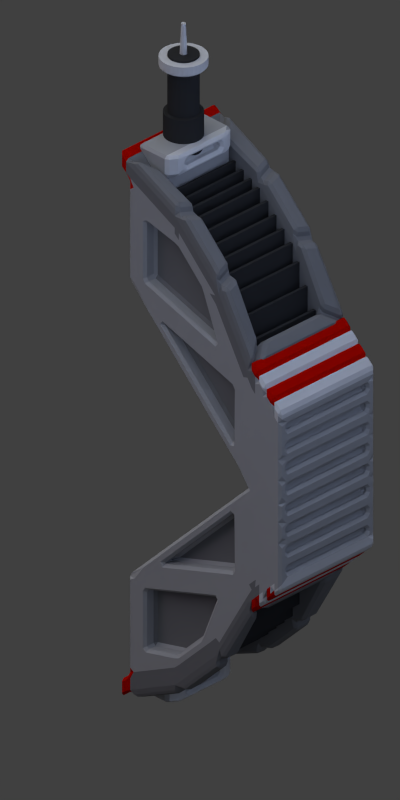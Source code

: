 # Source: generator_limiter.blend  (saved by Blender 2.79.0; exported with 4.5.12 LTS)
import bpy
from mathutils import Matrix  # noqa: F401  (used for matrix-valued properties, if any)

bpy.ops.wm.read_factory_settings(use_empty=True)
scene = bpy.context.scene
scene.name = 'Scene'

# ---- collections
col_collection_1 = bpy.data.collections.new('Collection 1'); scene.collection.children.link(col_collection_1)
col_collection_8 = bpy.data.collections.new('Collection 8'); scene.collection.children.link(col_collection_8)

# ---- materials (node trees are filled in below, after node groups)
mat_material_012 = bpy.data.materials.new('Material.012')
mat_material_012.alpha_threshold = 0.0
mat_material_012.use_transparent_shadow = False
mat_material_012.diffuse_color = (0.3694, 0.3694, 0.3694, 1.0)
mat_material_012.roughness = 0.5
mat_material_011 = bpy.data.materials.new('Material.011')
mat_material_011.alpha_threshold = 0.0
mat_material_011.use_transparent_shadow = False
mat_material_011.diffuse_color = (0.6074, 0.6074, 0.6074, 1.0)
mat_material_011.roughness = 0.5
mat_material_003 = bpy.data.materials.new('Material.003')
mat_material_003.alpha_threshold = 0.0
mat_material_003.use_transparent_shadow = False
mat_material_003.diffuse_color = (0.1845, 0.1845, 0.1845, 1.0)
mat_material_003.roughness = 0.5
mat_material_003.line_color = (0.0, 0.0, 0.0, 1.0)
mat_material_009 = bpy.data.materials.new('Material.009')
mat_material_009.alpha_threshold = 0.0
mat_material_009.use_transparent_shadow = False
mat_material_009.diffuse_color = (0.504, 0.002417, 0.0, 1.0)
mat_material_009.roughness = 0.5
mat_material_009.specular_intensity = 0.1774
mat_material_002 = bpy.data.materials.new('Material.002')
mat_material_002.alpha_threshold = 0.0
mat_material_002.use_transparent_shadow = False
mat_material_002.diffuse_color = (0.03411, 0.03411, 0.03411, 1.0)
mat_material_002.roughness = 0.5
mat_material_002.specular_intensity = 0.15
mat_material_002.line_color = (0.0, 0.0, 0.0, 1.0)
mat_material_006 = bpy.data.materials.new('Material.006')
mat_material_006.alpha_threshold = 0.0
mat_material_006.use_transparent_shadow = False
mat_material_006.diffuse_color = (0.6074, 0.6074, 0.6074, 1.0)
mat_material_006.roughness = 0.5

# ---- material node trees

# ---- world
world_world = bpy.data.worlds.new('World'); scene.world = world_world
world_world.color = (0.05088, 0.05088, 0.05088)
world_world.use_sun_shadow = False
world_world.sun_shadow_jitter_overblur = 0.0
world_world.cycles.sampling_method = 'NONE'
world_world.cycles.sample_map_resolution = 256

# ---- cameras
cam_camera = bpy.data.cameras.new('Camera')
cam_camera.type = 'ORTHO'
cam_camera.clip_end = 100.0
cam_camera.lens = 35.0
cam_camera.sensor_width = 32.0
cam_camera.sensor_height = 18.0
cam_camera.ortho_scale = 0.7
cam_camera.dof.focus_distance = 0.0
cam_camera.dof.aperture_fstop = 128.0

# ---- lights
light_lamp_004 = bpy.data.lights.new('Lamp.004', 'POINT')
light_lamp_004.color = (0.4993, 0.6306, 1.0)
light_lamp_004.transmission_factor = 0.0
light_lamp_004.cutoff_distance = 30.0
light_lamp_004.energy = 20.0
light_lamp_004.shadow_buffer_clip_start = 1.001
light_lamp_004.shadow_soft_size = 1.0
light_lamp_004.shadow_maximum_resolution = 0.006
light_lamp_004.use_absolute_resolution = True
light_lamp_004.cycles.use_multiple_importance_sampling = False
light_lamp_002 = bpy.data.lights.new('Lamp.002', 'POINT')
light_lamp_002.color = (0.4993, 0.6306, 1.0)
light_lamp_002.transmission_factor = 0.0
light_lamp_002.cutoff_distance = 30.0
light_lamp_002.use_shadow = False
light_lamp_002.shadow_buffer_clip_start = 1.001
light_lamp_002.shadow_soft_size = 1.0
light_lamp_002.shadow_maximum_resolution = 0.006
light_lamp_002.use_absolute_resolution = True
light_lamp_002.cycles.use_multiple_importance_sampling = False
light_lamp_001 = bpy.data.lights.new('Lamp.001', 'POINT')
light_lamp_001.color = (1.0, 0.448, 0.9342)
light_lamp_001.transmission_factor = 0.0
light_lamp_001.cutoff_distance = 30.0
light_lamp_001.energy = 100.0
light_lamp_001.shadow_buffer_clip_start = 1.001
light_lamp_001.shadow_soft_size = 1.0
light_lamp_001.shadow_maximum_resolution = 0.006
light_lamp_001.use_absolute_resolution = True
light_lamp_001.cycles.use_multiple_importance_sampling = False
light_sun = bpy.data.lights.new('Sun', 'SUN')
light_sun.transmission_factor = 0.0
light_sun.angle = 1.571
light_sun.energy = 1.0
light_sun.shadow_buffer_clip_start = 0.5
light_sun.shadow_soft_size = 1.0
light_sun.shadow_cascade_max_distance = 1000.0
light_sun.cycles.use_multiple_importance_sampling = False
light_lamp = bpy.data.lights.new('Lamp', 'POINT')
light_lamp.color = (0.8969, 1.0, 0.7172)
light_lamp.transmission_factor = 0.0
light_lamp.cutoff_distance = 30.0
light_lamp.energy = 100.0
light_lamp.shadow_buffer_clip_start = 1.001
light_lamp.shadow_soft_size = 1.0
light_lamp.shadow_maximum_resolution = 0.006
light_lamp.use_absolute_resolution = True
light_lamp.cycles.use_multiple_importance_sampling = False

# ---- meshes
me_cube_001 = bpy.data.meshes.new('Cube.001')
me_cube_001.from_pydata([(-0.1146, 0.1746, 0.4876), (-0.1146, -0.1903, 0.1227), (-0.1146, 0.1746, -0.4876), (-0.1146, -0.1903, -0.1227), (0.1146, 0.1746, 0.4876), (0.1146, -0.1903, 0.1227), (-0.1146, 0.1746, 0.2898), (0.1146, 0.1746, 0.2898), (0.1146, 0.1746, -0.4876), (0.1146, -0.1903, -0.1227), (-0.1146, 0.1746, -0.2898), (0.1146, 0.1746, -0.2898), (-0.1146, 0.1746, -0.5219), (-0.1146, -0.1903, -0.1571), (0.1146, 0.1746, -0.5219), (0.1146, -0.1903, -0.1571), (-0.1146, 0.1746, 0.5219), (-0.1146, -0.1903, 0.1571), (0.1146, 0.1746, 0.5219), (0.1146, -0.1903, 0.1571), (-0.1146, -0.1173, 0.1957), (0.1146, -0.1173, 0.1957), (-0.1146, -0.1173, 0.23), (0.1146, -0.1173, 0.23), (-0.07721, 0.1495, 0.4969), (0.07721, 0.1495, 0.4969), (-0.07721, -0.0923, 0.2551), (0.07721, -0.0923, 0.2551), (-0.07721, 0.1495, 0.4252), (0.07721, 0.1495, 0.4252), (-0.07721, -0.0923, 0.1834), (0.07721, -0.0923, 0.1834), (-0.1146, -0.1356, 0.1775), (-0.1146, -0.1538, 0.1592), (-0.1146, -0.1721, 0.141), (0.1146, -0.1356, 0.1775), (0.1146, -0.1538, 0.1592), (0.1146, -0.1721, 0.141), (-0.1146, -0.1356, 0.2118), (-0.1146, -0.1538, 0.1935), (-0.1146, -0.1721, 0.1753), (0.1146, -0.1356, 0.2118), (0.1146, -0.1538, 0.1935), (0.1146, -0.1721, 0.1753), (-0.1146, -0.1356, 0.2299), (0.1146, -0.1356, 0.2299), (0.1146, -0.1173, 0.2481), (-0.1146, -0.1173, 0.2481), (-0.1146, -0.1903, 0.1751), (0.1146, -0.1903, 0.1751), (0.1146, -0.1721, 0.1934), (-0.1146, -0.1721, 0.1934), (-0.1146, -0.1721, 0.1934), (0.1146, -0.1721, 0.1934), (0.1146, -0.1538, 0.2116), (-0.1146, -0.1538, 0.2116), (-0.1146, -0.1538, 0.2116), (0.1146, -0.1538, 0.2116), (0.1146, -0.1356, 0.2299), (-0.1146, -0.1356, 0.2299), (0.1146, -0.1903, -6.706e-08), (-0.1146, -0.1903, -5.96e-08), (-0.1146, -0.1153, -5.215e-08), (0.1146, -0.1153, -5.96e-08), (-0.1146, -0.1173, -0.1957), (0.1146, -0.1173, -0.1957), (-0.1146, -0.1173, -0.23), (0.1146, -0.1173, -0.23), (-0.07721, 0.1495, -0.4969), (0.07721, 0.1495, -0.4969), (-0.07721, -0.0923, -0.2551), (0.07721, -0.0923, -0.2551), (-0.07721, 0.1495, -0.4252), (0.07721, 0.1495, -0.4252), (-0.07721, -0.0923, -0.1834), (0.07721, -0.0923, -0.1834), (-0.1146, -0.1356, -0.1775), (-0.1146, -0.1538, -0.1592), (-0.1146, -0.1721, -0.141), (0.1146, -0.1356, -0.1775), (0.1146, -0.1538, -0.1592), (0.1146, -0.1721, -0.141), (-0.1146, -0.1356, -0.2118), (-0.1146, -0.1538, -0.1935), (-0.1146, -0.1721, -0.1753), (0.1146, -0.1356, -0.2118), (0.1146, -0.1538, -0.1935), (0.1146, -0.1721, -0.1753), (-0.1146, -0.1356, -0.2299), (0.1146, -0.1356, -0.2299), (0.1146, -0.1173, -0.2481), (-0.1146, -0.1173, -0.2481), (-0.1146, -0.1903, -0.1751), (0.1146, -0.1903, -0.1751), (0.1146, -0.1721, -0.1934), (-0.1146, -0.1721, -0.1934), (-0.1146, -0.1721, -0.1934), (0.1146, -0.1721, -0.1934), (0.1146, -0.1538, -0.2116), (-0.1146, -0.1538, -0.2116), (-0.1146, -0.1538, -0.2116), (0.1146, -0.1538, -0.2116), (0.1146, -0.1356, -0.2299), (-0.1146, -0.1356, -0.2299), (-0.1146, 0.1945, 0.5037), (0.1146, 0.1945, 0.5037), (-0.1146, 0.1945, 0.538), (0.1146, 0.1945, 0.538), (-0.1146, -0.03726, 0.2487), (-0.1146, 0.1345, 0.4204), (-0.1146, 0.1345, 0.304), (-0.1146, 0.09475, 0.2372), (-0.1146, -0.0758, 0.0666), (-0.1146, -0.07701, 0.1818), (0.1146, -0.0758, 0.0666), (0.1146, 0.09476, 0.2372), (0.1146, -0.07701, 0.1818), (0.1146, 0.1345, 0.304), (0.1146, 0.1345, 0.4204), (0.1146, -0.03726, 0.2487), (-0.1146, 0.1945, -0.5037), (0.1146, 0.1945, -0.5037), (-0.1146, 0.1945, -0.538), (0.1146, 0.1945, -0.538), (-0.1146, -0.03726, -0.2487), (-0.1146, 0.1345, -0.4204), (-0.1146, 0.1345, -0.304), (-0.08862, 0.1345, 0.4204), (-0.08862, -0.03726, 0.2487), (-0.08862, 0.1345, 0.304), (-0.08862, -0.0758, 0.0666), (-0.08862, 0.09475, 0.2372), (-0.08862, -0.07701, 0.1818), (0.08862, 0.09476, 0.2372), (0.08862, -0.0758, 0.0666), (0.08862, -0.07701, 0.1818), (0.08862, 0.1345, 0.4204), (0.08862, 0.1345, 0.304), (0.08862, -0.03726, 0.2487), (-0.1146, 0.09476, -0.2372), (-0.1146, -0.0758, -0.0666), (-0.1146, -0.07701, -0.1818), (0.1146, -0.0758, -0.0666), (0.1146, 0.09476, -0.2372), (0.1146, -0.07701, -0.1818), (0.1146, 0.1345, -0.304), (0.1146, 0.1345, -0.4204), (0.1146, -0.03726, -0.2487), (0.1146, -0.1903, 0.04091), (0.1146, -0.1903, 0.08182), (-0.1146, -0.1903, 0.04091), (-0.1146, -0.1903, 0.08182), (-0.08862, 0.1345, -0.4204), (-0.08862, -0.03726, -0.2487), (-0.08862, 0.1345, -0.304), (-0.08862, -0.0758, -0.0666), (-0.08862, 0.09476, -0.2372), (-0.08862, -0.07701, -0.1818), (0.08862, 0.09476, -0.2372), (0.08862, -0.0758, -0.0666), (-0.09739, -0.1903, 0.133), (0.09739, -0.1903, 0.133), (0.09739, -0.1903, 0.1468), (-0.09739, -0.1903, 0.1468), (0.09739, -0.1903, 0.02865), (-0.09739, -0.1903, 0.02865), (-0.09739, -0.1903, 0.01226), (0.09739, -0.1903, 0.01226), (0.08862, -0.07701, -0.1818), (0.08862, 0.1345, -0.4204), (0.08862, 0.1345, -0.304), (0.08862, -0.03726, -0.2487), (0.09739, -0.1903, 0.1105), (-0.09739, -0.1903, 0.1105), (-0.09739, -0.1903, 0.09408), (0.09739, -0.1903, 0.09408), (0.09739, -0.1903, 0.06956), (-0.09739, -0.1903, 0.06956), (-0.09739, -0.1903, 0.05317), (0.09739, -0.1903, 0.05317), (0.1146, -0.1903, -0.04091), (0.1146, -0.1903, -0.08182), (-0.1146, -0.1903, -0.04091), (-0.1146, -0.1903, -0.08182), (-0.09739, -0.1903, -0.133), (0.09739, -0.1903, -0.133), (0.09739, -0.1903, -0.1468), (-0.09739, -0.1903, -0.1468), (0.09739, -0.1903, -0.02865), (-0.09739, -0.1903, -0.02865), (-0.09739, -0.1903, -0.01226), (0.09739, -0.1903, -0.01226), (0.09739, -0.176, 0.133), (-0.09739, -0.176, 0.133), (0.09739, -0.176, 0.1468), (-0.09739, -0.176, 0.1468), (-0.09739, -0.176, 0.02865), (0.09739, -0.176, 0.02865), (-0.09739, -0.176, 0.01226), (0.09739, -0.176, 0.01226), (0.09739, -0.1903, -0.1105), (-0.09739, -0.1903, -0.1105), (-0.09739, -0.1903, -0.09408), (0.09739, -0.1903, -0.09408), (-0.09739, -0.176, 0.1105), (0.09739, -0.176, 0.1105), (-0.09739, -0.176, 0.09408), (0.09739, -0.176, 0.09408), (-0.09739, -0.176, 0.06956), (0.09739, -0.176, 0.06956), (-0.09739, -0.176, 0.05317), (0.09739, -0.176, 0.05317), (0.09739, -0.1903, -0.06956), (-0.09739, -0.1903, -0.06956), (-0.09739, -0.1903, -0.05317), (0.09739, -0.1903, -0.05317), (0.09739, -0.176, -0.133), (-0.09739, -0.176, -0.133), (0.09739, -0.176, -0.1468), (-0.09739, -0.176, -0.1468), (-0.07721, 0.1195, 0.4969), (0.07721, 0.1195, 0.4969), (-0.07721, 0.1195, 0.4252), (0.07721, 0.1195, 0.4252), (-0.09739, -0.176, -0.02865), (0.09739, -0.176, -0.02865), (-0.09739, -0.176, -0.01226), (0.09739, -0.176, -0.01226), (-0.09739, -0.176, -0.1105), (0.09739, -0.176, -0.1105), (-0.09739, -0.176, -0.09408), (0.09739, -0.176, -0.09408), (-0.09739, -0.176, -0.06956), (0.09739, -0.176, -0.06956), (-0.09739, -0.176, -0.05317), (0.09739, -0.176, -0.05317), (-0.1146, 0.05783, 0.4292), (-0.1146, -0.03947, 0.3319), (0.1146, 0.05783, 0.4292), (0.1146, -0.03947, 0.3319), (-0.1146, 0.05783, 0.4635), (-0.1146, -0.03947, 0.3662), (0.1146, 0.05783, 0.4635), (0.1146, -0.03947, 0.3662), (-0.07721, 0.04948, 0.4551), (-0.07721, -0.03113, 0.3745), (0.07721, 0.04948, 0.4551), (0.07721, -0.03113, 0.3745), (-0.07721, 0.04948, 0.3835), (-0.07721, -0.03113, 0.3029), (0.07721, 0.04948, 0.3835), (0.07721, -0.03113, 0.3029), (-0.1146, 0.05783, 0.402), (-0.1146, 0.0005697, 0.3448), (0.1146, 0.0005697, 0.3448), (0.1146, 0.05783, 0.402), (-0.08862, 0.05783, 0.402), (-0.08862, 0.0005697, 0.3448), (0.08862, 0.0005697, 0.3448), (0.08862, 0.05783, 0.402), (-0.07721, 0.1195, -0.4969), (0.07721, 0.1195, -0.4969), (-0.07721, 0.1195, -0.4252), (0.07721, 0.1195, -0.4252), (-0.1146, 0.05783, -0.4292), (-0.1146, -0.03947, -0.3319), (0.1146, 0.05783, -0.4292), (0.1146, -0.03947, -0.3319), (-0.1146, 0.05783, -0.4635), (-0.1146, -0.03947, -0.3662), (0.1146, 0.05783, -0.4635), (0.1146, -0.03947, -0.3662), (-0.07721, 0.04948, -0.4551), (-0.07721, -0.03113, -0.3745), (0.07721, 0.04948, -0.4551), (0.07721, -0.03113, -0.3745), (-0.07721, 0.04948, -0.3835), (-0.07721, -0.03113, -0.3029), (0.07721, 0.04948, -0.3835), (0.07721, -0.03113, -0.3029), (-0.1146, 0.05783, -0.402), (-0.1146, 0.0005698, -0.3448), (0.1146, 0.0005698, -0.3448), (0.1146, 0.05783, -0.402), (-0.07721, 0.1495, 0.5367), (0.07721, 0.1495, 0.5367), (-0.07721, 0.1195, 0.5367), (0.07721, 0.1195, 0.5367), (-0.07721, 0.1879, 0.4969), (0.07721, 0.1879, 0.4969), (-0.07721, 0.1879, 0.5367), (0.07721, 0.1879, 0.5367), (-0.05656, 0.106, 0.4969), (0.05656, 0.106, 0.4969), (-0.05656, 0.106, 0.5367), (0.05656, 0.106, 0.5367), (-0.04224, 0.106, 0.5091), (0.04224, 0.106, 0.5091), (-0.04224, 0.106, 0.5245), (0.04224, 0.106, 0.5245), (-0.04224, 0.1242, 0.5091), (0.04224, 0.1242, 0.5091), (-0.04224, 0.1242, 0.5245), (0.04224, 0.1242, 0.5245), (0.1078, 0.06088, 0.481), (0.1078, 0.1558, 0.5285), (0.07743, 0.1354, 0.5082), (0.07743, 0.0541, 0.4742), (-0.09314, -0.1259, 0.2432), (0.09314, -0.1259, 0.2432), (0.06276, -0.1055, 0.2636), (-0.06276, -0.1055, 0.2636), (-0.1084, -0.05849, 0.3622), (-0.1084, -0.1218, 0.2516), (-0.078, -0.1014, 0.2719), (-0.078, -0.05171, 0.369), (-0.1078, 0.1558, 0.5285), (-0.1078, 0.06088, 0.481), (-0.07743, 0.0541, 0.4742), (-0.07743, 0.1354, 0.5082), (-0.1111, 0.03785, 0.4653), (-0.1111, -0.04124, 0.3862), (-0.0807, -0.03446, 0.3929), (-0.0807, 0.03107, 0.4585), (0.1084, -0.1218, 0.2516), (0.1084, -0.05849, 0.3622), (0.078, -0.05171, 0.369), (0.078, -0.1014, 0.2719), (0.1111, -0.04124, 0.3862), (0.1111, 0.03785, 0.4653), (0.0807, 0.03107, 0.4585), (0.0807, -0.03446, 0.3929), (-0.08862, 0.05783, -0.402), (-0.08862, 0.0005698, -0.3448), (0.08862, 0.0005698, -0.3448), (0.08862, 0.05783, -0.402), (-0.07721, 0.1495, -0.5367), (0.07721, 0.1495, -0.5367), (-0.07721, 0.1195, -0.5367), (0.07721, 0.1195, -0.5367), (-0.07721, 0.1879, -0.4969), (0.07721, 0.1879, -0.4969), (-0.07721, 0.1879, -0.5367), (0.07721, 0.1879, -0.5367), (-0.05656, 0.106, -0.4969), (0.05656, 0.106, -0.4969), (-0.05656, 0.106, -0.5367), (0.05656, 0.106, -0.5367), (-0.04224, 0.106, -0.5091), (0.04224, 0.106, -0.5091), (-0.04224, 0.106, -0.5245), (0.04224, 0.106, -0.5245), (-0.04224, 0.1242, -0.5091), (0.04224, 0.1242, -0.5091), (-0.04224, 0.1242, -0.5245), (0.04224, 0.1242, -0.5245), (0.1078, 0.06088, -0.481), (0.1078, 0.1558, -0.5285), (0.07743, 0.1354, -0.5082), (0.07743, 0.0541, -0.4742), (-0.09314, -0.1259, -0.2432), (0.09314, -0.1259, -0.2432), (0.06276, -0.1055, -0.2636), (-0.06276, -0.1055, -0.2636), (-0.1084, -0.05849, -0.3622), (-0.1084, -0.1218, -0.2516), (-0.078, -0.1014, -0.2719), (-0.078, -0.05171, -0.369), (-0.1078, 0.1558, -0.5285), (-0.1078, 0.06088, -0.481), (-0.07743, 0.0541, -0.4742), (-0.07743, 0.1354, -0.5082), (-0.1111, 0.03785, -0.4653), (-0.1111, -0.04124, -0.3862), (-0.0807, -0.03446, -0.3929), (-0.0807, 0.03107, -0.4585), (0.1084, -0.1218, -0.2516), (0.1084, -0.05849, -0.3622), (0.078, -0.05171, -0.369), (0.078, -0.1014, -0.2719), (0.1111, -0.04124, -0.3862), (0.1111, 0.03785, -0.4653), (0.0807, 0.03107, -0.4585), (0.0807, -0.03446, -0.3929)], [], [(4, 7, 6, 0), (14, 69, 68, 12), (8, 2, 10, 11), (15, 13, 92, 93), (64, 66, 82, 76), (190, 226, 227, 191), (87, 84, 96, 97), (185, 216, 218, 186), (68, 72, 276, 272), (9, 181, 203, 200), (77, 83, 84, 78), (0, 16, 106, 104), (18, 16, 24, 25), (34, 1, 17, 40), (60, 61, 190, 191), (238, 4, 18, 242), (35, 21, 23, 41), (237, 20, 22, 241), (246, 25, 29, 250), (248, 250, 29, 28), (24, 28, 222, 220), (26, 27, 31, 30), (245, 26, 30, 249), (5, 37, 43, 19), (37, 36, 42, 43), (36, 35, 41, 42), (20, 32, 38, 22), (32, 33, 39, 38), (33, 34, 40, 39), (44, 45, 46, 47), (41, 45, 44, 38), (23, 46, 45, 41), (22, 47, 46, 23), (38, 44, 47, 22), (48, 49, 50, 51), (19, 49, 48, 17), (43, 50, 49, 19), (40, 51, 50, 43), (17, 48, 51, 40), (52, 53, 54, 55), (43, 53, 52, 40), (42, 54, 53, 43), (39, 55, 54, 42), (40, 52, 55, 39), (56, 57, 58, 59), (42, 57, 56, 39), (41, 58, 57, 42), (38, 59, 58, 41), (39, 56, 59, 38), (7, 63, 62, 6), (36, 63, 35), (209, 208, 210, 211), (261, 263, 262, 260), (2, 264, 280, 125), (266, 270, 14, 8), (78, 84, 13, 3), (73, 263, 261, 69), (264, 265, 281, 280), (96, 99, 98, 97), (13, 84, 95, 92), (84, 87, 94, 95), (66, 67, 90, 91), (82, 66, 91, 88), (87, 15, 93, 94), (84, 83, 99, 96), (86, 87, 97, 98), (86, 83, 100, 101), (100, 103, 102, 101), (83, 86, 98, 99), (83, 82, 103, 100), (85, 86, 101, 102), (11, 10, 62, 63), (82, 85, 102, 103), (70, 74, 75, 71), (80, 79, 63), (2, 120, 122, 12), (188, 225, 224, 189), (265, 269, 66, 64), (233, 235, 234, 232), (183, 181, 212, 213), (12, 122, 123, 14), (121, 123, 122, 120), (8, 121, 120, 2), (229, 231, 230, 228), (81, 87, 86, 80), (205, 204, 206, 207), (105, 104, 106, 107), (16, 18, 107, 106), (4, 0, 104, 105), (18, 4, 105, 107), (1, 34, 33, 32, 20, 113, 112, 62, 61, 150, 151), (37, 5, 63), (5, 149, 148, 60, 63), (37, 63, 36), (21, 35, 63), (203, 231, 229, 200), (85, 82, 88, 89), (67, 85, 89, 90), (88, 91, 90, 89), (10, 2, 125, 126), (69, 341, 340, 68), (92, 95, 94, 93), (76, 82, 83, 77), (80, 86, 85, 79), (115, 116, 135, 133), (266, 8, 146, 283), (274, 278, 73, 69), (79, 85, 67, 65), (119, 117, 137, 138), (237, 253, 108, 20), (6, 110, 109, 0), (20, 108, 110, 6), (114, 115, 133, 134), (62, 112, 111, 6), (6, 111, 113, 20), (254, 119, 138, 258), (7, 115, 114, 63), (21, 116, 115, 7), (63, 114, 116, 21), (339, 347, 346, 338), (4, 118, 117, 7), (238, 255, 118, 4), (7, 117, 119, 21), (276, 72, 73, 278), (8, 11, 145, 146), (9, 15, 87, 81), (117, 118, 136, 137), (273, 277, 74, 70), (282, 334, 171, 147), (68, 260, 262, 72), (81, 63, 9), (63, 65, 144, 142), (14, 123, 121, 8), (275, 279, 278, 274), (128, 257, 256, 127, 129), (131, 130, 132), (134, 133, 135), (137, 136, 259, 258, 138), (9, 63, 60, 180, 181), (261, 339, 337, 69), (142, 159, 158, 143), (111, 112, 130, 131), (65, 11, 143, 144), (116, 114, 134, 135), (112, 113, 132, 130), (10, 64, 141, 139), (252, 109, 127, 256), (81, 80, 63), (113, 111, 131, 132), (65, 67, 271, 267), (109, 110, 129, 127), (143, 158, 168, 144), (62, 140, 141, 64, 76, 77, 78, 3, 183, 182, 61), (110, 108, 128, 129), (65, 63, 79), (217, 219, 218, 216), (197, 196, 198, 199), (193, 192, 194, 195), (280, 332, 152, 125), (183, 3, 201, 202), (11, 63, 142, 143), (62, 10, 139, 140), (64, 10, 126, 124), (2, 12, 268, 264), (141, 157, 156, 139), (5, 161, 160, 1), (19, 162, 161, 5), (17, 163, 162, 19), (1, 160, 163, 17), (178, 179, 211, 210), (150, 165, 164, 148), (61, 166, 165, 150), (60, 167, 166, 61), (148, 164, 167, 60), (181, 180, 215, 212), (147, 171, 170, 145), (265, 64, 124, 281), (214, 234, 235, 215), (213, 232, 234, 214), (177, 178, 210, 208), (1, 173, 172, 5), (151, 174, 173, 1), (149, 175, 174, 151), (5, 172, 175, 149), (225, 227, 226, 224), (151, 177, 176, 149), (150, 178, 177, 151), (148, 179, 178, 150), (149, 176, 179, 148), (144, 168, 159, 142), (11, 65, 147, 145), (145, 170, 169, 146), (156, 157, 155), (153, 154, 152, 332, 333), (176, 177, 208, 209), (215, 235, 233, 212), (159, 168, 158), (139, 156, 155, 140), (170, 171, 334, 335, 169), (164, 165, 196, 197), (179, 176, 209, 211), (140, 155, 157, 141), (180, 60, 191, 188), (165, 166, 198, 196), (15, 9, 185, 186), (166, 167, 199, 198), (172, 173, 204, 205), (181, 183, 202, 203), (167, 164, 197, 199), (173, 174, 206, 204), (174, 175, 207, 206), (180, 182, 214, 215), (160, 161, 192, 193), (175, 172, 205, 207), (61, 182, 189, 190), (161, 162, 194, 192), (3, 9, 200, 201), (162, 163, 195, 194), (125, 152, 154, 126), (212, 233, 232, 213), (163, 160, 193, 195), (126, 154, 153, 124), (9, 3, 184, 185), (221, 220, 222, 223), (29, 25, 221, 223), (28, 29, 223, 222), (24, 220, 286, 284), (182, 183, 213, 214), (13, 15, 186, 187), (3, 13, 187, 184), (182, 180, 188, 189), (191, 227, 225, 188), (200, 229, 228, 201), (201, 228, 230, 202), (189, 224, 226, 190), (108, 253, 257, 128), (253, 252, 256, 257), (21, 119, 254, 239), (239, 254, 255, 238), (118, 255, 259, 136), (255, 254, 258, 259), (0, 109, 252, 236), (236, 252, 253, 237), (24, 244, 248, 28), (244, 245, 249, 248), (30, 31, 251, 249), (249, 251, 250, 248), (27, 247, 251, 31), (247, 246, 250, 251), (0, 236, 240, 16), (236, 237, 241, 240), (21, 239, 243, 23), (239, 238, 242, 243), (267, 271, 270, 266), (264, 268, 269, 265), (337, 339, 338, 336), (337, 343, 341, 69), (277, 276, 278, 279), (71, 75, 279, 275), (336, 342, 343, 337), (341, 343, 342, 340), (202, 230, 231, 203), (184, 217, 216, 185), (65, 267, 282, 147), (146, 169, 335, 283), (124, 153, 333, 281), (72, 262, 263, 73), (267, 266, 283, 282), (283, 335, 334, 282), (281, 333, 332, 280), (68, 336, 338, 260), (74, 277, 279, 75), (272, 276, 277, 273), (187, 219, 217, 184), (186, 218, 219, 187), (285, 284, 286, 287), (285, 25, 289, 291), (221, 25, 285, 287), (287, 286, 294, 295), (289, 288, 290, 291), (25, 24, 288, 289), (284, 285, 291, 290), (24, 284, 290, 288), (293, 295, 299, 297), (286, 220, 292, 294), (221, 287, 295, 293), (220, 221, 293, 292), (298, 296, 300, 302), (295, 294, 298, 299), (294, 292, 296, 298), (292, 293, 297, 296), (300, 301, 303, 302), (296, 297, 301, 300), (297, 299, 303, 301), (299, 298, 302, 303), (304, 305, 306, 307), (18, 305, 304, 242), (25, 306, 305, 18), (246, 307, 306, 25), (242, 304, 307, 246), (308, 309, 310, 311), (23, 309, 308, 22), (27, 310, 309, 23), (26, 311, 310, 27), (22, 308, 311, 26), (312, 313, 314, 315), (22, 313, 312, 241), (26, 314, 313, 22), (245, 315, 314, 26), (241, 312, 315, 245), (316, 317, 318, 319), (240, 317, 316, 16), (244, 318, 317, 240), (24, 319, 318, 244), (16, 316, 319, 24), (320, 321, 322, 323), (241, 321, 320, 240), (245, 322, 321, 241), (244, 323, 322, 245), (240, 320, 323, 244), (324, 325, 326, 327), (243, 325, 324, 23), (247, 326, 325, 243), (27, 327, 326, 247), (23, 324, 327, 27), (328, 329, 330, 331), (242, 329, 328, 243), (246, 330, 329, 242), (247, 331, 330, 246), (243, 328, 331, 247), (68, 340, 342, 336), (345, 349, 351, 347), (338, 346, 344, 260), (261, 345, 347, 339), (260, 344, 345, 261), (350, 354, 352, 348), (347, 351, 350, 346), (346, 350, 348, 344), (344, 348, 349, 345), (352, 354, 355, 353), (348, 352, 353, 349), (349, 353, 355, 351), (351, 355, 354, 350), (356, 359, 358, 357), (14, 270, 356, 357), (69, 14, 357, 358), (274, 69, 358, 359), (270, 274, 359, 356), (360, 363, 362, 361), (67, 66, 360, 361), (71, 67, 361, 362), (70, 71, 362, 363), (66, 70, 363, 360), (364, 367, 366, 365), (66, 269, 364, 365), (70, 66, 365, 366), (273, 70, 366, 367), (269, 273, 367, 364), (368, 371, 370, 369), (268, 12, 368, 369), (272, 268, 369, 370), (68, 272, 370, 371), (12, 68, 371, 368), (372, 375, 374, 373), (269, 268, 372, 373), (273, 269, 373, 374), (272, 273, 374, 375), (268, 272, 375, 372), (376, 379, 378, 377), (271, 67, 376, 377), (275, 271, 377, 378), (71, 275, 378, 379), (67, 71, 379, 376), (380, 383, 382, 381), (270, 271, 380, 381), (274, 270, 381, 382), (275, 274, 382, 383), (271, 275, 383, 380)])
me_cube_001.polygons.foreach_set('material_index', [0, 2, 0, 1, 2, 0, 3, 0, 2, 0, 0, 3, 2, 0, 0, 2, 2, 2, 2, 2, 0, 2, 2, 0, 0, 0, 2, 0, 0, 3, 3, 3, 3, 3, 1, 1, 1, 1, 1, 3, 3, 3, 3, 3, 1, 1, 1, 1, 1, 0, 0, 0, 0, 0, 2, 0, 0, 0, 3, 1, 1, 3, 3, 1, 3, 3, 1, 1, 3, 1, 1, 0, 1, 2, 0, 3, 0, 2, 0, 0, 3, 3, 3, 0, 0, 0, 3, 3, 3, 3, 0, 0, 0, 0, 0, 0, 3, 3, 3, 0, 2, 1, 0, 0, 0, 0, 2, 2, 0, 0, 0, 0, 0, 0, 0, 0, 0, 0, 0, 1, 0, 0, 0, 2, 0, 0, 0, 2, 0, 0, 0, 0, 3, 2, 2, 2, 2, 2, 0, 0, 0, 0, 0, 0, 0, 0, 0, 0, 0, 2, 0, 0, 0, 0, 0, 0, 0, 0, 0, 0, 0, 0, 0, 2, 0, 0, 0, 0, 0, 0, 0, 0, 0, 0, 0, 0, 0, 0, 0, 0, 0, 0, 0, 0, 0, 0, 0, 0, 0, 0, 0, 0, 2, 2, 0, 0, 2, 0, 2, 0, 0, 0, 0, 0, 0, 0, 0, 0, 0, 0, 0, 0, 0, 0, 0, 0, 0, 0, 0, 0, 0, 0, 0, 0, 0, 0, 0, 0, 0, 0, 0, 0, 0, 0, 0, 0, 0, 0, 0, 0, 0, 0, 0, 2, 2, 2, 2, 2, 2, 2, 2, 2, 2, 2, 2, 0, 0, 2, 2, 0, 2, 0, 0, 0, 0, 0, 0, 0, 0, 0, 0, 2, 2, 0, 0, 0, 0, 0, 1, 2, 2, 0, 0, 1, 1, 1, 1, 1, 1, 1, 1, 1, 1, 1, 1, 2, 2, 2, 2, 2, 2, 2, 2, 2, 2, 2, 2, 2, 2, 2, 2, 2, 2, 2, 2, 2, 2, 2, 2, 2, 2, 2, 2, 2, 2, 2, 2, 2, 2, 2, 0, 1, 1, 1, 1, 1, 1, 1, 1, 1, 1, 1, 1, 2, 2, 2, 2, 2, 2, 2, 2, 2, 2, 2, 2, 2, 2, 2, 2, 2, 2, 2, 2, 2, 2, 2, 2, 2, 2, 2, 2, 2, 2, 2, 2, 2, 2, 2])
me_cube_001.materials.append(mat_material_012)
me_cube_001.materials.append(mat_material_011)
me_cube_001.materials.append(mat_material_003)
me_cube_001.materials.append(mat_material_009)
me_cube_001.use_remesh_preserve_volume = False
me_cube_001.use_remesh_preserve_attributes = False
me_cube_001.use_mirror_vertex_groups = False
me_cube_001.update()
me_cube_003 = bpy.data.meshes.new('Cube.003')
me_cube_003.from_pydata([(-0.04318, -0.001479, -0.04224), (-0.04318, -0.001479, 0.04224), (-0.04318, 0.001479, -0.04224), (-0.04318, 0.001479, 0.04224), (0.04318, -0.001479, -0.04224), (0.04318, -0.001479, 0.04224), (0.04318, 0.001479, -0.04224), (0.04318, 0.001479, 0.04224)], [], [(0, 1, 3, 2), (2, 3, 7, 6), (6, 7, 5, 4), (4, 5, 1, 0), (2, 6, 4, 0), (7, 3, 1, 5)])
me_cube_003.materials.append(mat_material_002)
me_cube_003.use_remesh_preserve_volume = False
me_cube_003.use_remesh_preserve_attributes = False
me_cube_003.use_mirror_vertex_groups = False
me_cube_003.update()
me_cube_002 = bpy.data.meshes.new('Cube.002')
me_cube_002.from_pydata([(-0.04318, -0.001479, -0.04224), (-0.04318, -0.001479, 0.04224), (-0.04318, 0.001479, -0.04224), (-0.04318, 0.001479, 0.04224), (0.04318, -0.001479, -0.04224), (0.04318, -0.001479, 0.04224), (0.04318, 0.001479, -0.04224), (0.04318, 0.001479, 0.04224)], [], [(0, 1, 3, 2), (2, 3, 7, 6), (6, 7, 5, 4), (4, 5, 1, 0), (2, 6, 4, 0), (7, 3, 1, 5)])
me_cube_002.materials.append(mat_material_002)
me_cube_002.use_remesh_preserve_volume = False
me_cube_002.use_remesh_preserve_attributes = False
me_cube_002.use_mirror_vertex_groups = False
me_cube_002.update()
me_cylinder_001 = bpy.data.meshes.new('Cylinder.001')
me_cylinder_001.from_pydata([(5.167e-08, 0.02191, -0.005187), (0.004275, 0.02149, -0.005187), (0.008386, 0.02025, -0.005187), (0.01217, 0.01822, -0.005187), (0.0155, 0.0155, -0.005187), (0.01822, 0.01217, -0.005187), (0.02025, 0.008386, -0.005187), (0.02149, 0.004275, -0.005187), (0.02191, 3.136e-07, -0.005187), (0.02149, -0.004275, -0.005187), (0.02025, -0.008386, -0.005187), (0.01822, -0.01217, -0.005187), (0.0155, -0.01549, -0.005187), (0.01217, -0.01822, -0.005187), (0.008386, -0.02025, -0.005187), (0.004275, -0.02149, -0.005187), (4.453e-08, -0.02191, -0.005187), (-0.004275, -0.02149, -0.005187), (-0.008386, -0.02025, -0.005187), (-0.01217, -0.01822, -0.005187), (-0.0155, -0.01549, -0.005187), (-0.01822, -0.01217, -0.005187), (-0.02025, -0.008386, -0.005187), (-0.02149, -0.004275, -0.005187), (-0.02191, 3.331e-07, -0.005187), (-0.02149, 0.004275, -0.005187), (-0.02025, 0.008386, -0.005187), (-0.01822, 0.01217, -0.005187), (-0.0155, 0.0155, -0.005187), (-0.01217, 0.01822, -0.005187), (-0.008386, 0.02025, -0.005187), (-0.004275, 0.02149, -0.005187), (5.575e-08, 0.003462, -0.005187), (0.0006753, 0.003395, -0.005187), (0.001325, 0.003198, -0.005187), (0.001923, 0.002878, -0.005187), (0.002448, 0.002448, -0.005187), (0.002878, 0.001923, -0.005187), (0.003198, 0.001325, -0.005187), (0.003395, 0.0006756, -0.005187), (0.003461, 3.136e-07, -0.005187), (0.003395, -0.000675, -0.005187), (0.003198, -0.001324, -0.005187), (0.002878, -0.001923, -0.005187), (0.002448, -0.002447, -0.005187), (0.001923, -0.002878, -0.005187), (0.001325, -0.003198, -0.005187), (0.0006753, -0.003394, -0.005187), (5.462e-08, -0.003461, -0.005187), (-0.0006752, -0.003394, -0.005187), (-0.001325, -0.003198, -0.005187), (-0.001923, -0.002878, -0.005187), (-0.002447, -0.002447, -0.005187), (-0.002878, -0.001923, -0.005187), (-0.003198, -0.001324, -0.005187), (-0.003395, -0.0006749, -0.005187), (-0.003461, 3.167e-07, -0.005187), (-0.003395, 0.0006756, -0.005187), (-0.003198, 0.001325, -0.005187), (-0.002878, 0.001923, -0.005187), (-0.002447, 0.002448, -0.005187), (-0.001923, 0.002878, -0.005187), (-0.001325, 0.003198, -0.005187), (-0.0006752, 0.003395, -0.005187), (5.615e-08, 0.002063, -0.03754), (0.0004026, 0.002024, -0.03754), (0.0007896, 0.001906, -0.03754), (0.001146, 0.001716, -0.03754), (0.001459, 0.001459, -0.03754), (0.001715, 0.001147, -0.03754), (0.001906, 0.0007898, -0.03754), (0.002024, 0.0004028, -0.03754), (0.002063, 3.136e-07, -0.03754), (0.002024, -0.0004022, -0.03754), (0.001906, -0.0007892, -0.03754), (0.001715, -0.001146, -0.03754), (0.001459, -0.001459, -0.03754), (0.001146, -0.001715, -0.03754), (0.0007896, -0.001906, -0.03754), (0.0004026, -0.002023, -0.03754), (5.548e-08, -0.002063, -0.03754), (-0.0004024, -0.002023, -0.03754), (-0.0007895, -0.001906, -0.03754), (-0.001146, -0.001715, -0.03754), (-0.001459, -0.001459, -0.03754), (-0.001715, -0.001146, -0.03754), (-0.001906, -0.0007892, -0.03754), (-0.002023, -0.0004022, -0.03754), (-0.002063, 3.154e-07, -0.03754), (-0.002023, 0.0004028, -0.03754), (-0.001906, 0.0007898, -0.03754), (-0.001715, 0.001147, -0.03754), (-0.001459, 0.001459, -0.03754), (-0.001146, 0.001716, -0.03754), (-0.0007895, 0.001906, -0.03754), (-0.0004024, 0.002024, -0.03754), (5.293e-08, 0.02028, 0.005187), (5.167e-08, 0.02191, 0.003414), (0.003957, 0.01989, 0.005187), (0.004275, 0.02149, 0.003414), (0.007761, 0.01874, 0.005187), (0.008386, 0.02025, 0.003414), (0.01127, 0.01686, 0.005187), (0.01217, 0.01822, 0.003414), (0.01434, 0.01434, 0.005187), (0.0155, 0.0155, 0.003414), (0.01686, 0.01127, 0.005187), (0.01822, 0.01217, 0.003414), (0.01874, 0.007762, 0.005187), (0.02025, 0.008386, 0.003414), (0.01989, 0.003957, 0.005187), (0.02149, 0.004275, 0.003414), (0.02028, 3.135e-07, 0.005187), (0.02191, 3.136e-07, 0.003414), (0.01989, -0.003956, 0.005187), (0.02149, -0.004275, 0.003414), (0.01874, -0.007761, 0.005187), (0.02025, -0.008386, 0.003414), (0.01686, -0.01127, 0.005187), (0.01822, -0.01217, 0.003414), (0.01434, -0.01434, 0.005187), (0.0155, -0.01549, 0.003414), (0.01127, -0.01686, 0.005187), (0.01217, -0.01822, 0.003414), (0.007761, -0.01874, 0.005187), (0.008386, -0.02025, 0.003414), (0.003957, -0.01989, 0.005187), (0.004275, -0.02149, 0.003414), (4.441e-08, -0.02028, 0.005187), (4.453e-08, -0.02191, 0.003414), (-0.003957, -0.01989, 0.005187), (-0.004275, -0.02149, 0.003414), (-0.007761, -0.01874, 0.005187), (-0.008386, -0.02025, 0.003414), (-0.01127, -0.01686, 0.005187), (-0.01217, -0.01822, 0.003414), (-0.01434, -0.01434, 0.005187), (-0.0155, -0.01549, 0.003414), (-0.01686, -0.01127, 0.005187), (-0.01822, -0.01217, 0.003414), (-0.01874, -0.007761, 0.005187), (-0.02025, -0.008386, 0.003414), (-0.01989, -0.003956, 0.005187), (-0.02149, -0.004275, 0.003414), (-0.02028, 3.328e-07, 0.005187), (-0.02191, 3.331e-07, 0.003414), (-0.01989, 0.003957, 0.005187), (-0.02149, 0.004275, 0.003414), (-0.01874, 0.007762, 0.005187), (-0.02025, 0.008386, 0.003414), (-0.01686, 0.01127, 0.005187), (-0.01822, 0.01217, 0.003414), (-0.01434, 0.01434, 0.005187), (-0.0155, 0.0155, 0.003414), (-0.01127, 0.01686, 0.005187), (-0.01217, 0.01822, 0.003414), (-0.007761, 0.01874, 0.005187), (-0.008386, 0.02025, 0.003414), (-0.003957, 0.01989, 0.005187), (-0.004275, 0.02149, 0.003414)], [], [(31, 159, 97, 0), (2, 101, 103, 3), (3, 103, 105, 4), (4, 105, 107, 5), (5, 107, 109, 6), (6, 109, 111, 7), (7, 111, 113, 8), (8, 113, 115, 9), (9, 115, 117, 10), (10, 117, 119, 11), (11, 119, 121, 12), (12, 121, 123, 13), (13, 123, 125, 14), (14, 125, 127, 15), (15, 127, 129, 16), (16, 129, 131, 17), (17, 131, 133, 18), (18, 133, 135, 19), (19, 135, 137, 20), (20, 137, 139, 21), (21, 139, 141, 22), (22, 141, 143, 23), (23, 143, 145, 24), (24, 145, 147, 25), (25, 147, 149, 26), (26, 149, 151, 27), (27, 151, 153, 28), (28, 153, 155, 29), (29, 155, 157, 30), (30, 157, 159, 31), (0, 97, 99, 1), (1, 99, 101, 2), (1, 2, 34, 33), (34, 35, 67, 66), (10, 11, 43, 42), (19, 20, 52, 51), (28, 29, 61, 60), (6, 7, 39, 38), (15, 16, 48, 47), (24, 25, 57, 56), (2, 3, 35, 34), (11, 12, 44, 43), (20, 21, 53, 52), (29, 30, 62, 61), (7, 8, 40, 39), (16, 17, 49, 48), (25, 26, 58, 57), (3, 4, 36, 35), (12, 13, 45, 44), (21, 22, 54, 53), (30, 31, 63, 62), (8, 9, 41, 40), (17, 18, 50, 49), (26, 27, 59, 58), (4, 5, 37, 36), (13, 14, 46, 45), (22, 23, 55, 54), (0, 1, 33, 32), (31, 0, 32, 63), (9, 10, 42, 41), (18, 19, 51, 50), (27, 28, 60, 59), (5, 6, 38, 37), (14, 15, 47, 46), (23, 24, 56, 55), (64, 65, 66, 67, 68, 69, 70, 71, 72, 73, 74, 75, 76, 77, 78, 79, 80, 81, 82, 83, 84, 85, 86, 87, 88, 89, 90, 91, 92, 93, 94, 95), (61, 62, 94, 93), (48, 49, 81, 80), (35, 36, 68, 67), (62, 63, 95, 94), (49, 50, 82, 81), (36, 37, 69, 68), (63, 32, 64, 95), (50, 51, 83, 82), (37, 38, 70, 69), (51, 52, 84, 83), (38, 39, 71, 70), (52, 53, 85, 84), (39, 40, 72, 71), (53, 54, 86, 85), (40, 41, 73, 72), (54, 55, 87, 86), (41, 42, 74, 73), (55, 56, 88, 87), (42, 43, 75, 74), (56, 57, 89, 88), (43, 44, 76, 75), (57, 58, 90, 89), (44, 45, 77, 76), (58, 59, 91, 90), (45, 46, 78, 77), (32, 33, 65, 64), (59, 60, 92, 91), (46, 47, 79, 78), (33, 34, 66, 65), (60, 61, 93, 92), (47, 48, 80, 79), (99, 97, 96, 98), (101, 99, 98, 100), (103, 101, 100, 102), (105, 103, 102, 104), (107, 105, 104, 106), (109, 107, 106, 108), (111, 109, 108, 110), (113, 111, 110, 112), (115, 113, 112, 114), (117, 115, 114, 116), (119, 117, 116, 118), (121, 119, 118, 120), (123, 121, 120, 122), (125, 123, 122, 124), (127, 125, 124, 126), (129, 127, 126, 128), (131, 129, 128, 130), (133, 131, 130, 132), (135, 133, 132, 134), (137, 135, 134, 136), (139, 137, 136, 138), (141, 139, 138, 140), (143, 141, 140, 142), (145, 143, 142, 144), (147, 145, 144, 146), (149, 147, 146, 148), (151, 149, 148, 150), (153, 151, 150, 152), (155, 153, 152, 154), (157, 155, 154, 156), (159, 157, 156, 158), (97, 159, 158, 96), (98, 96, 158, 156, 154, 152, 150, 148, 146, 144, 142, 140, 138, 136, 134, 132, 130, 128, 126, 124, 122, 120, 118, 116, 114, 112, 110, 108, 106, 104, 102, 100)])
me_cylinder_001.materials.append(mat_material_006)
me_cylinder_001.use_remesh_preserve_volume = False
me_cylinder_001.use_remesh_preserve_attributes = False
me_cylinder_001.use_mirror_vertex_groups = False
me_cylinder_001.update()
me_cube = bpy.data.meshes.new('Cube')
me_cube.from_pydata([(-0.04318, -0.001479, -0.04224), (-0.04318, -0.001479, 0.04224), (-0.04318, 0.001479, -0.04224), (-0.04318, 0.001479, 0.04224), (0.04318, -0.001479, -0.04224), (0.04318, -0.001479, 0.04224), (0.04318, 0.001479, -0.04224), (0.04318, 0.001479, 0.04224)], [], [(0, 1, 3, 2), (2, 3, 7, 6), (6, 7, 5, 4), (4, 5, 1, 0), (2, 6, 4, 0), (7, 3, 1, 5)])
me_cube.materials.append(mat_material_002)
me_cube.use_remesh_preserve_volume = False
me_cube.use_remesh_preserve_attributes = False
me_cube.use_mirror_vertex_groups = False
me_cube.update()
me_cylinder_002 = bpy.data.meshes.new('Cylinder.002')
me_cylinder_002.from_pydata([(-3.956e-10, 0.01422, 0.05771), (0.002775, 0.01395, 0.05771), (0.005443, 0.01314, 0.05771), (0.007901, 0.01183, 0.05771), (0.01006, 0.01006, 0.05771), (0.01183, 0.007901, 0.05771), (0.01314, 0.005443, 0.05771), (0.01395, 0.002775, 0.05771), (0.01422, 2.568e-11, 0.05771), (0.01395, -0.002775, 0.05771), (0.01314, -0.005443, 0.05771), (0.01183, -0.007901, 0.05771), (0.01006, -0.01006, 0.05771), (0.007901, -0.01183, 0.05771), (0.005443, -0.01314, 0.05771), (0.002775, -0.01395, 0.05771), (-5.03e-09, -0.01422, 0.05771), (-0.002775, -0.01395, 0.05771), (-0.005443, -0.01314, 0.05771), (-0.007901, -0.01183, 0.05771), (-0.01006, -0.01006, 0.05771), (-0.01183, -0.007901, 0.05771), (-0.01314, -0.005443, 0.05771), (-0.01395, -0.002775, 0.05771), (-0.01422, 1.268e-08, 0.05771), (-0.01395, 0.002775, 0.05771), (-0.01314, 0.005443, 0.05771), (-0.01183, 0.007901, 0.05771), (-0.01006, 0.01006, 0.05771), (-0.007901, 0.01183, 0.05771), (-0.005443, 0.01314, 0.05771), (-0.002775, 0.01395, 0.05771), (-3.956e-10, 0.01422, 0.0), (0.002775, 0.01395, 0.0), (0.005443, 0.01314, 0.0), (0.007901, 0.01183, 0.0), (0.01006, 0.01006, 0.0), (0.01183, 0.007901, 0.0), (0.01314, 0.005443, 0.0), (0.01395, 0.002775, 0.0), (0.01422, 2.568e-11, 0.0), (0.01395, -0.002775, 0.0), (0.01314, -0.005443, 0.0), (0.01183, -0.007901, 0.0), (0.01006, -0.01006, 0.0), (0.007901, -0.01183, 0.0), (0.005443, -0.01314, 0.0), (0.002775, -0.01395, 0.0), (-5.03e-09, -0.01422, 0.0), (-0.002775, -0.01395, 0.0), (-0.005443, -0.01314, 0.0), (-0.007901, -0.01183, 0.0), (-0.01006, -0.01006, 0.0), (-0.01183, -0.007901, 0.0), (-0.01314, -0.005443, 0.0), (-0.01395, -0.002775, 0.0), (-0.01422, 1.268e-08, 0.0), (-0.01395, 0.002775, 0.0), (-0.01314, 0.005443, 0.0), (-0.01183, 0.007901, 0.0), (-0.01006, 0.01006, 0.0), (-0.007901, 0.01183, 0.0), (-0.005443, 0.01314, 0.0), (-0.002775, 0.01395, 0.0), (-1.03e-09, 0.01811, -0.05771), (0.003533, 0.01776, -0.05771), (0.003533, 0.01776, 0.0), (0.006929, 0.01673, -0.05771), (0.006929, 0.01673, 0.0), (0.01006, 0.01506, -0.05771), (0.01006, 0.01506, 0.0), (0.0128, 0.0128, -0.05771), (0.0128, 0.0128, 0.0), (0.01506, 0.01006, -0.05771), (0.01506, 0.01006, 0.0), (0.01673, 0.006929, -0.05771), (0.01673, 0.006929, 0.0), (0.01776, 0.003533, -0.05771), (0.01776, 0.003533, 0.0), (0.01811, -6.149e-10, -0.05771), (0.01811, -6.149e-10, 0.0), (0.01776, -0.003533, -0.05771), (0.01776, -0.003533, 0.0), (0.01673, -0.006929, -0.05771), (0.01673, -0.006929, 0.0), (0.01506, -0.01006, -0.05771), (0.01506, -0.01006, 0.0), (0.0128, -0.0128, -0.05771), (0.0128, -0.0128, 0.0), (0.01006, -0.01506, -0.05771), (0.01006, -0.01506, 0.0), (0.006929, -0.01673, -0.05771), (0.006929, -0.01673, 0.0), (0.003533, -0.01776, -0.05771), (0.003533, -0.01776, 0.0), (-6.93e-09, -0.01811, -0.05771), (-6.93e-09, -0.01811, 0.0), (-0.003533, -0.01776, -0.05771), (-0.003533, -0.01776, 0.0), (-0.006929, -0.01673, -0.05771), (-0.006929, -0.01673, 0.0), (-0.01006, -0.01506, -0.05771), (-0.01006, -0.01506, 0.0), (-0.0128, -0.0128, -0.05771), (-0.0128, -0.0128, 0.0), (-0.01506, -0.01006, -0.05771), (-0.01506, -0.01006, 0.0), (-0.01673, -0.006929, -0.05771), (-0.01673, -0.006929, 0.0), (-0.01776, -0.003533, -0.05771), (-0.01776, -0.003533, 0.0), (-0.01811, 1.55e-08, -0.05771), (-0.01811, 1.55e-08, 0.0), (-0.01776, 0.003533, -0.05771), (-0.01776, 0.003533, 0.0), (-0.01673, 0.006929, -0.05771), (-0.01673, 0.006929, 0.0), (-0.01506, 0.01006, -0.05771), (-0.01506, 0.01006, 0.0), (-0.0128, 0.0128, -0.05771), (-0.0128, 0.0128, 0.0), (-0.01006, 0.01506, -0.05771), (-0.01006, 0.01506, 0.0), (-0.006929, 0.01673, -0.05771), (-0.006929, 0.01673, 0.0), (-0.003533, 0.01776, -0.05771), (-0.003533, 0.01776, 0.0), (-1.03e-09, 0.01811, 0.0)], [], [(32, 0, 1, 33), (33, 1, 2, 34), (34, 2, 3, 35), (35, 3, 4, 36), (36, 4, 5, 37), (37, 5, 6, 38), (38, 6, 7, 39), (39, 7, 8, 40), (40, 8, 9, 41), (41, 9, 10, 42), (42, 10, 11, 43), (43, 11, 12, 44), (44, 12, 13, 45), (45, 13, 14, 46), (46, 14, 15, 47), (47, 15, 16, 48), (48, 16, 17, 49), (49, 17, 18, 50), (50, 18, 19, 51), (51, 19, 20, 52), (52, 20, 21, 53), (53, 21, 22, 54), (54, 22, 23, 55), (55, 23, 24, 56), (56, 24, 25, 57), (57, 25, 26, 58), (58, 26, 27, 59), (59, 27, 28, 60), (60, 28, 29, 61), (61, 29, 30, 62), (1, 0, 31, 30, 29, 28, 27, 26, 25, 24, 23, 22, 21, 20, 19, 18, 17, 16, 15, 14, 13, 12, 11, 10, 9, 8, 7, 6, 5, 4, 3, 2), (62, 30, 31, 63), (63, 31, 0, 32), (37, 38, 76, 74), (51, 52, 104, 102), (38, 39, 78, 76), (52, 53, 106, 104), (39, 40, 80, 78), (53, 54, 108, 106), (40, 41, 82, 80), (54, 55, 110, 108), (41, 42, 84, 82), (55, 56, 112, 110), (42, 43, 86, 84), (56, 57, 114, 112), (43, 44, 88, 86), (57, 58, 116, 114), (44, 45, 90, 88), (58, 59, 118, 116), (45, 46, 92, 90), (32, 33, 66, 127), (59, 60, 120, 118), (46, 47, 94, 92), (33, 34, 68, 66), (60, 61, 122, 120), (47, 48, 96, 94), (34, 35, 70, 68), (61, 62, 124, 122), (48, 49, 98, 96), (35, 36, 72, 70), (62, 63, 126, 124), (49, 50, 100, 98), (36, 37, 74, 72), (63, 32, 127, 126), (50, 51, 102, 100), (64, 65, 67, 69, 71, 73, 75, 77, 79, 81, 83, 85, 87, 89, 91, 93, 95, 97, 99, 101, 103, 105, 107, 109, 111, 113, 115, 117, 119, 121, 123, 125), (125, 126, 127, 64), (123, 124, 126, 125), (121, 122, 124, 123), (119, 120, 122, 121), (117, 118, 120, 119), (115, 116, 118, 117), (113, 114, 116, 115), (111, 112, 114, 113), (109, 110, 112, 111), (107, 108, 110, 109), (105, 106, 108, 107), (103, 104, 106, 105), (101, 102, 104, 103), (99, 100, 102, 101), (97, 98, 100, 99), (95, 96, 98, 97), (93, 94, 96, 95), (91, 92, 94, 93), (89, 90, 92, 91), (87, 88, 90, 89), (85, 86, 88, 87), (83, 84, 86, 85), (81, 82, 84, 83), (79, 80, 82, 81), (77, 78, 80, 79), (75, 76, 78, 77), (73, 74, 76, 75), (71, 72, 74, 73), (69, 70, 72, 71), (67, 68, 70, 69), (65, 66, 68, 67), (64, 127, 66, 65)])
me_cylinder_002.materials.append(mat_material_002)
me_cylinder_002.use_remesh_preserve_volume = False
me_cylinder_002.use_remesh_preserve_attributes = False
me_cylinder_002.use_mirror_vertex_groups = False
me_cylinder_002.update()

# ---- curves / text
cu_beziercircle = bpy.data.curves.new('BezierCircle', 'CURVE')
cu_beziercircle.dimensions = '3D'
_sp = cu_beziercircle.splines.new('BEZIER'); _sp.bezier_points.add(3)
_sp.bezier_points.foreach_set('co', [-1.0, 0.0, 0.0, 0.0, 1.0, 0.0, 1.0, 0.0, 0.0, 0.0, -1.0, 0.0])
_sp.bezier_points.foreach_set('handle_left', [-1.0, -0.5521, 0.0, -0.5521, 1.0, 0.0, 1.0, 0.5521, 0.0, 0.5521, -1.0, 0.0])
_sp.bezier_points.foreach_set('handle_right', [-1.0, 0.5521, 0.0, 0.5521, 1.0, 0.0, 1.0, -0.5521, 0.0, -0.5521, -1.0, 0.0])
for _p, _l, _r in zip(_sp.bezier_points, ['AUTO', 'AUTO', 'AUTO', 'AUTO'], ['AUTO', 'AUTO', 'AUTO', 'AUTO']): _p.handle_left_type = _l; _p.handle_right_type = _r
_sp.order_u = 0
_sp.order_v = 0
_sp.use_cyclic_u = True
cu_beziercircle.use_path = True
cu_beziercircle.use_path_clamp = True
cu_beziercircle.bevel_resolution = 0
cu_beziercircle.fill_mode = 'HALF'

# ---- objects
ob_cube_001 = bpy.data.objects.new('Cube.001', me_cube_001)
ob_lamp_003 = bpy.data.objects.new('Lamp.003', light_lamp_004)
ob_lamp_002 = bpy.data.objects.new('Lamp.002', light_lamp_002)
ob_lamp_001 = bpy.data.objects.new('Lamp.001', light_lamp_001)
ob_sun = bpy.data.objects.new('Sun', light_sun)
ob_lamp = bpy.data.objects.new('Lamp', light_lamp)
ob_camera = bpy.data.objects.new('Camera', cam_camera)
ob_beziercircle = bpy.data.objects.new('BezierCircle', cu_beziercircle)
ob_cube_003 = bpy.data.objects.new('Cube.003', me_cube_003)
ob_cube_002 = bpy.data.objects.new('Cube.002', me_cube_002)
ob_cylinder_001 = bpy.data.objects.new('Cylinder.001', me_cylinder_001)
ob_cube = bpy.data.objects.new('Cube', me_cube)
ob_cylinder_002 = bpy.data.objects.new('Cylinder.002', me_cylinder_002)

# ---- transforms, parenting, visibility, modifiers, constraints
ob_cube_001.location = (0.0, -0.15, 0.0)
ob_cube_001.scale = (0.5146, 0.5146, 0.5146)
ob_cube_001.lineart.crease_threshold = 0.0
_m = ob_cube_001.modifiers.new('Bevel', 'BEVEL')
_m.width = 0.005
_m.width_pct = 0.005
_m.limit_method = 'NONE'
_m.angle_limit = 0.8727
_m.spread = 0.0
ob_lamp_003.location = (-0.06295, -0.4749, 0.5219)
ob_lamp_003.rotation_euler = (0.6503, 0.05522, 1.831)
ob_lamp_003.lock_rotations_4d = False
ob_lamp_003.empty_display_type = 'ARROWS'
ob_lamp_003.color = (0.0, 0.0, 0.0, 0.0)
ob_lamp_003.lineart.crease_threshold = 0.0
ob_lamp_002.location = (0.3104, -8.962, -2.333)
ob_lamp_002.rotation_euler = (0.6503, 0.05522, 1.901)
ob_lamp_002.lock_rotations_4d = False
ob_lamp_002.empty_display_type = 'ARROWS'
ob_lamp_002.color = (0.0, 0.0, 0.0, 0.0)
ob_lamp_002.lineart.crease_threshold = 0.0
ob_lamp_001.location = (-7.142, 6.653, 2.196)
ob_lamp_001.rotation_euler = (0.6503, 0.05522, 1.866)
ob_lamp_001.lock_rotations_4d = False
ob_lamp_001.empty_display_type = 'ARROWS'
ob_lamp_001.color = (0.0, 0.0, 0.0, 0.0)
ob_lamp_001.lineart.crease_threshold = 0.0
ob_sun.location = (0.7973, 7.599, 4.7)
ob_sun.rotation_euler = (-0.4189, -0.1396, 0.2094)
ob_sun.lineart.crease_threshold = 0.0
ob_lamp.location = (1.882, 5.14, 3.31)
ob_lamp.rotation_euler = (0.6503, 0.05522, 1.866)
ob_lamp.lock_rotations_4d = False
ob_lamp.empty_display_type = 'ARROWS'
ob_lamp.color = (0.0, 0.0, 0.0, 0.0)
ob_lamp.lineart.crease_threshold = 0.0
ob_camera.location = (-10.04, -10.13, 8.217)
ob_camera.rotation_euler = (1.047, 0.0, -0.7854)
ob_camera.scale = (15.89, 15.89, 15.89)
ob_camera.lock_rotations_4d = False
ob_camera.empty_display_type = 'ARROWS'
ob_camera.color = (0.0, 0.0, 0.0, 0.0)
ob_camera.display_type = 'WIRE'
ob_camera.lineart.crease_threshold = 0.0
ob_beziercircle.location = (0.0, 0.0, 0.0)
ob_beziercircle.scale = (0.01498, 0.01498, 0.01498)
ob_beziercircle.lineart.crease_threshold = 0.0
ob_cube_003.location = (0.0, -0.172, 0.1305)
ob_cube_003.lineart.crease_threshold = 0.0
_m = ob_cube_003.modifiers.new('Array', 'ARRAY')
_m.count = 4
_m.use_constant_offset = True
_m.constant_offset_displace = (0.0, -0.01, -0.02)
_m.use_relative_offset = False
_m = ob_cube_003.modifiers.new('Mirror', 'MIRROR')
_m.use_axis = (False, False, True)
_m.mirror_object = ob_cube_001
ob_cube_002.location = (0.0, -0.1335, 0.1764)
ob_cube_002.lineart.crease_threshold = 0.0
_m = ob_cube_002.modifiers.new('Array', 'ARRAY')
_m.count = 4
_m.use_constant_offset = True
_m.constant_offset_displace = (0.0, -0.01, -0.01)
_m.use_relative_offset = False
_m = ob_cube_002.modifiers.new('Mirror', 'MIRROR')
_m.use_axis = (False, False, True)
_m.mirror_object = ob_cube_001
ob_cylinder_001.location = (0.0, -0.06964, 0.3506)
ob_cylinder_001.scale = (1.0, 1.0, -1.0)
ob_cylinder_001.lineart.crease_threshold = 0.0
ob_cube.location = (0.0, -0.09301, 0.2005)
ob_cube.lineart.crease_threshold = 0.0
_m = ob_cube.modifiers.new('Array', 'ARRAY')
_m.count = 4
_m.use_constant_offset = True
_m.constant_offset_displace = (0.0, -0.01, -0.005)
_m.use_relative_offset = False
_m = ob_cube.modifiers.new('Mirror', 'MIRROR')
_m.use_axis = (False, False, True)
_m.mirror_object = ob_cube_001
ob_cylinder_002.location = (0.0, -0.06964, 0.3)
ob_cylinder_002.lineart.crease_threshold = 0.0

# ---- collection membership
col_collection_1.objects.link(ob_cube_001)
col_collection_1.objects.link(ob_lamp_003)
col_collection_1.objects.link(ob_lamp_002)
col_collection_1.objects.link(ob_lamp_001)
col_collection_1.objects.link(ob_sun)
col_collection_1.objects.link(ob_lamp)
col_collection_1.objects.link(ob_camera)
col_collection_8.objects.link(ob_beziercircle)
col_collection_8.objects.link(ob_cube_003)
col_collection_8.objects.link(ob_cube_002)
col_collection_8.objects.link(ob_cylinder_001)
col_collection_8.objects.link(ob_cube)
col_collection_8.objects.link(ob_cylinder_002)

# ---- scene / render settings (as saved in the file)
scene.camera = ob_camera
scene.frame_start = 1; scene.frame_end = 250; scene.frame_set(3)
scene.render.engine = 'BLENDER_EEVEE_NEXT'
scene.render.image_settings.compression = 90
scene.render.resolution_x = 240
scene.render.resolution_y = 480
scene.render.resolution_percentage = 50
scene.render.dither_intensity = 0.0
scene.render.film_transparent = True
scene.render.bake_margin = 2
scene.render.bake_bias = 0.0
scene.cycles.use_denoising = False
scene.cycles.samples = 10
scene.cycles.sampling_pattern = 'TABULATED_SOBOL'
scene.cycles.light_sampling_threshold = 0.0
scene.cycles.use_adaptive_sampling = False
scene.cycles.use_light_tree = False
scene.cycles.blur_glossy = 0.0
scene.cycles.volume_bounces = 1
scene.cycles.pixel_filter_type = 'GAUSSIAN'
scene.cycles.sample_clamp_indirect = 0.0
scene.view_settings.view_transform = 'Standard'
bpy.context.view_layer.update()
